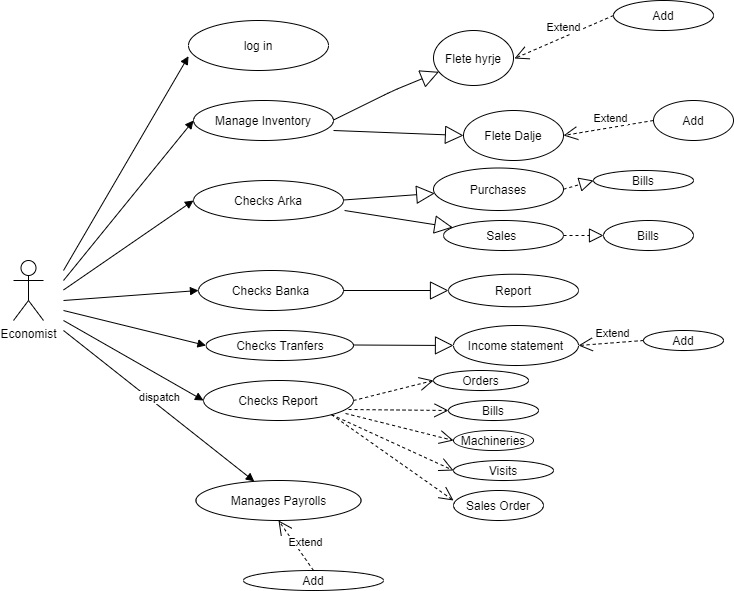

The diagram above was exported from draw.io. Its source (the exported page's mxGraphModel, read from the mxfile embedded in the PNG):
<mxGraphModel dx="1342" dy="652" grid="1" gridSize="10" guides="1" tooltips="1" connect="1" arrows="1" fold="1" page="1" pageScale="1" pageWidth="850" pageHeight="1100" math="0" shadow="0">
  <root>
    <mxCell id="0" />
    <mxCell id="1" parent="0" />
    <mxCell id="G7nhCmz2_1ZlHnZ2fVRa-1" value="Economist" style="shape=umlActor;verticalLabelPosition=bottom;labelBackgroundColor=#ffffff;verticalAlign=top;html=1;" vertex="1" parent="1">
      <mxGeometry x="110" y="320" width="30" height="60" as="geometry" />
    </mxCell>
    <mxCell id="G7nhCmz2_1ZlHnZ2fVRa-2" value="log in" style="ellipse;whiteSpace=wrap;html=1;" vertex="1" parent="1">
      <mxGeometry x="285" y="80" width="140" height="50" as="geometry" />
    </mxCell>
    <mxCell id="G7nhCmz2_1ZlHnZ2fVRa-9" value="" style="html=1;verticalAlign=bottom;endArrow=block;entryX=0;entryY=0.714;entryDx=0;entryDy=0;entryPerimeter=0;" edge="1" parent="1" target="G7nhCmz2_1ZlHnZ2fVRa-2">
      <mxGeometry width="80" relative="1" as="geometry">
        <mxPoint x="160" y="330" as="sourcePoint" />
        <mxPoint x="410" y="340" as="targetPoint" />
        <Array as="points" />
      </mxGeometry>
    </mxCell>
    <mxCell id="G7nhCmz2_1ZlHnZ2fVRa-10" value="Manage Inventory" style="ellipse;whiteSpace=wrap;html=1;" vertex="1" parent="1">
      <mxGeometry x="290" y="160" width="140" height="40" as="geometry" />
    </mxCell>
    <mxCell id="G7nhCmz2_1ZlHnZ2fVRa-14" value="" style="html=1;verticalAlign=bottom;endArrow=block;entryX=0;entryY=0.5;entryDx=0;entryDy=0;" edge="1" parent="1" target="G7nhCmz2_1ZlHnZ2fVRa-10">
      <mxGeometry x="0.0965" y="-76" width="80" relative="1" as="geometry">
        <mxPoint x="160" y="340" as="sourcePoint" />
        <mxPoint x="400" y="340" as="targetPoint" />
        <mxPoint as="offset" />
      </mxGeometry>
    </mxCell>
    <mxCell id="G7nhCmz2_1ZlHnZ2fVRa-15" value="" style="endArrow=block;endSize=16;endFill=0;html=1;" edge="1" parent="1" target="G7nhCmz2_1ZlHnZ2fVRa-16">
      <mxGeometry x="0.518" y="78" width="160" relative="1" as="geometry">
        <mxPoint x="430" y="179.5" as="sourcePoint" />
        <mxPoint x="530" y="180" as="targetPoint" />
        <Array as="points">
          <mxPoint x="490" y="150" />
        </Array>
        <mxPoint as="offset" />
      </mxGeometry>
    </mxCell>
    <mxCell id="G7nhCmz2_1ZlHnZ2fVRa-16" value="Flete hyrje" style="ellipse;whiteSpace=wrap;html=1;" vertex="1" parent="1">
      <mxGeometry x="530" y="90" width="80" height="55" as="geometry" />
    </mxCell>
    <mxCell id="G7nhCmz2_1ZlHnZ2fVRa-18" value="" style="endArrow=block;endSize=16;endFill=0;html=1;entryX=0;entryY=0.5;entryDx=0;entryDy=0;" edge="1" parent="1" target="G7nhCmz2_1ZlHnZ2fVRa-19">
      <mxGeometry x="-0.1551" y="132" width="160" relative="1" as="geometry">
        <mxPoint x="430" y="190" as="sourcePoint" />
        <mxPoint x="565" y="220" as="targetPoint" />
        <mxPoint as="offset" />
      </mxGeometry>
    </mxCell>
    <mxCell id="G7nhCmz2_1ZlHnZ2fVRa-19" value="Flete Dalje" style="ellipse;whiteSpace=wrap;html=1;" vertex="1" parent="1">
      <mxGeometry x="560" y="170" width="100" height="50" as="geometry" />
    </mxCell>
    <mxCell id="G7nhCmz2_1ZlHnZ2fVRa-20" value="Checks Arka" style="ellipse;whiteSpace=wrap;html=1;" vertex="1" parent="1">
      <mxGeometry x="290" y="240" width="150" height="40" as="geometry" />
    </mxCell>
    <mxCell id="G7nhCmz2_1ZlHnZ2fVRa-21" value="" style="html=1;verticalAlign=bottom;endArrow=block;entryX=0;entryY=0.5;entryDx=0;entryDy=0;" edge="1" parent="1" target="G7nhCmz2_1ZlHnZ2fVRa-20">
      <mxGeometry x="-0.9522" y="-100" width="80" relative="1" as="geometry">
        <mxPoint x="160" y="349.5" as="sourcePoint" />
        <mxPoint x="240" y="349.5" as="targetPoint" />
        <mxPoint as="offset" />
      </mxGeometry>
    </mxCell>
    <mxCell id="G7nhCmz2_1ZlHnZ2fVRa-23" value="" style="endArrow=block;endSize=16;endFill=0;html=1;" edge="1" parent="1" target="G7nhCmz2_1ZlHnZ2fVRa-24">
      <mxGeometry x="1" y="203" width="160" relative="1" as="geometry">
        <mxPoint x="440" y="259.5" as="sourcePoint" />
        <mxPoint x="570" y="260" as="targetPoint" />
        <mxPoint x="24" as="offset" />
      </mxGeometry>
    </mxCell>
    <mxCell id="G7nhCmz2_1ZlHnZ2fVRa-24" value="Purchases" style="ellipse;whiteSpace=wrap;html=1;" vertex="1" parent="1">
      <mxGeometry x="530" y="227.5" width="130" height="42.5" as="geometry" />
    </mxCell>
    <mxCell id="G7nhCmz2_1ZlHnZ2fVRa-25" value="" style="endArrow=block;endSize=16;endFill=0;html=1;exitX=1.007;exitY=0.75;exitDx=0;exitDy=0;exitPerimeter=0;" edge="1" parent="1" source="G7nhCmz2_1ZlHnZ2fVRa-20" target="G7nhCmz2_1ZlHnZ2fVRa-26">
      <mxGeometry x="1" y="235" width="160" relative="1" as="geometry">
        <mxPoint x="350" y="330" as="sourcePoint" />
        <mxPoint x="530" y="290" as="targetPoint" />
        <mxPoint x="24" y="5" as="offset" />
      </mxGeometry>
    </mxCell>
    <mxCell id="G7nhCmz2_1ZlHnZ2fVRa-26" value="Sales&amp;nbsp;" style="ellipse;whiteSpace=wrap;html=1;" vertex="1" parent="1">
      <mxGeometry x="540" y="280" width="120" height="30" as="geometry" />
    </mxCell>
    <mxCell id="G7nhCmz2_1ZlHnZ2fVRa-29" value="" style="endArrow=block;dashed=1;endFill=0;endSize=12;html=1;exitX=1;exitY=0.5;exitDx=0;exitDy=0;entryX=0;entryY=0.5;entryDx=0;entryDy=0;" edge="1" parent="1" source="G7nhCmz2_1ZlHnZ2fVRa-24" target="G7nhCmz2_1ZlHnZ2fVRa-30">
      <mxGeometry width="160" relative="1" as="geometry">
        <mxPoint x="550" y="400" as="sourcePoint" />
        <mxPoint x="700" y="240" as="targetPoint" />
      </mxGeometry>
    </mxCell>
    <mxCell id="G7nhCmz2_1ZlHnZ2fVRa-30" value="Bills" style="ellipse;whiteSpace=wrap;html=1;" vertex="1" parent="1">
      <mxGeometry x="690" y="230" width="100" height="20" as="geometry" />
    </mxCell>
    <mxCell id="G7nhCmz2_1ZlHnZ2fVRa-31" value="" style="endArrow=block;dashed=1;endFill=0;endSize=12;html=1;exitX=1;exitY=0.5;exitDx=0;exitDy=0;entryX=0;entryY=0.5;entryDx=0;entryDy=0;" edge="1" parent="1" source="G7nhCmz2_1ZlHnZ2fVRa-26" target="G7nhCmz2_1ZlHnZ2fVRa-32">
      <mxGeometry width="160" relative="1" as="geometry">
        <mxPoint x="430" y="330" as="sourcePoint" />
        <mxPoint x="700" y="295" as="targetPoint" />
      </mxGeometry>
    </mxCell>
    <mxCell id="G7nhCmz2_1ZlHnZ2fVRa-32" value="Bills" style="ellipse;whiteSpace=wrap;html=1;" vertex="1" parent="1">
      <mxGeometry x="700" y="280" width="90" height="30" as="geometry" />
    </mxCell>
    <mxCell id="G7nhCmz2_1ZlHnZ2fVRa-33" value="Checks Banka" style="ellipse;whiteSpace=wrap;html=1;" vertex="1" parent="1">
      <mxGeometry x="295" y="330" width="145" height="40" as="geometry" />
    </mxCell>
    <mxCell id="G7nhCmz2_1ZlHnZ2fVRa-34" value="" style="html=1;verticalAlign=bottom;endArrow=block;entryX=0;entryY=0.5;entryDx=0;entryDy=0;" edge="1" parent="1" target="G7nhCmz2_1ZlHnZ2fVRa-33">
      <mxGeometry x="0.5843" y="-106" width="80" relative="1" as="geometry">
        <mxPoint x="160" y="360" as="sourcePoint" />
        <mxPoint x="240" y="360" as="targetPoint" />
        <mxPoint as="offset" />
      </mxGeometry>
    </mxCell>
    <mxCell id="G7nhCmz2_1ZlHnZ2fVRa-35" value="" style="endArrow=block;endSize=16;endFill=0;html=1;exitX=1;exitY=0.5;exitDx=0;exitDy=0;entryX=0;entryY=0.5;entryDx=0;entryDy=0;" edge="1" parent="1" source="G7nhCmz2_1ZlHnZ2fVRa-33" target="G7nhCmz2_1ZlHnZ2fVRa-36">
      <mxGeometry x="1" y="312" width="160" relative="1" as="geometry">
        <mxPoint x="370" y="330" as="sourcePoint" />
        <mxPoint x="540" y="350" as="targetPoint" />
        <mxPoint x="115" y="22" as="offset" />
      </mxGeometry>
    </mxCell>
    <mxCell id="G7nhCmz2_1ZlHnZ2fVRa-36" value="Report" style="ellipse;whiteSpace=wrap;html=1;" vertex="1" parent="1">
      <mxGeometry x="545" y="333.75" width="130" height="32.5" as="geometry" />
    </mxCell>
    <mxCell id="G7nhCmz2_1ZlHnZ2fVRa-37" value="Checks Tranfers" style="ellipse;whiteSpace=wrap;html=1;" vertex="1" parent="1">
      <mxGeometry x="302.5" y="390" width="147.5" height="30" as="geometry" />
    </mxCell>
    <mxCell id="G7nhCmz2_1ZlHnZ2fVRa-39" value="" style="html=1;verticalAlign=bottom;endArrow=block;entryX=0;entryY=0.5;entryDx=0;entryDy=0;" edge="1" parent="1" target="G7nhCmz2_1ZlHnZ2fVRa-37">
      <mxGeometry x="0.1216" y="-42" width="80" relative="1" as="geometry">
        <mxPoint x="160" y="370" as="sourcePoint" />
        <mxPoint x="250" y="370" as="targetPoint" />
        <mxPoint as="offset" />
      </mxGeometry>
    </mxCell>
    <mxCell id="G7nhCmz2_1ZlHnZ2fVRa-41" value="&lt;br&gt;" style="endArrow=block;endSize=16;endFill=0;html=1;entryX=0;entryY=0.5;entryDx=0;entryDy=0;" edge="1" parent="1" target="G7nhCmz2_1ZlHnZ2fVRa-42">
      <mxGeometry x="1" y="349" width="160" relative="1" as="geometry">
        <mxPoint x="450" y="404.5" as="sourcePoint" />
        <mxPoint x="550" y="405" as="targetPoint" />
        <mxPoint x="148" y="34" as="offset" />
      </mxGeometry>
    </mxCell>
    <mxCell id="G7nhCmz2_1ZlHnZ2fVRa-42" value="Income statement" style="ellipse;whiteSpace=wrap;html=1;" vertex="1" parent="1">
      <mxGeometry x="550" y="385" width="125" height="40" as="geometry" />
    </mxCell>
    <mxCell id="G7nhCmz2_1ZlHnZ2fVRa-43" value="Checks Report" style="ellipse;whiteSpace=wrap;html=1;" vertex="1" parent="1">
      <mxGeometry x="300" y="440" width="150" height="40" as="geometry" />
    </mxCell>
    <mxCell id="G7nhCmz2_1ZlHnZ2fVRa-44" value="" style="html=1;verticalAlign=bottom;endArrow=block;entryX=0;entryY=0.5;entryDx=0;entryDy=0;" edge="1" parent="1" target="G7nhCmz2_1ZlHnZ2fVRa-43">
      <mxGeometry x="0.2154" y="-71" width="80" relative="1" as="geometry">
        <mxPoint x="160" y="380" as="sourcePoint" />
        <mxPoint x="270" y="440" as="targetPoint" />
        <mxPoint as="offset" />
      </mxGeometry>
    </mxCell>
    <mxCell id="G7nhCmz2_1ZlHnZ2fVRa-46" value="" style="endArrow=open;endSize=12;dashed=1;html=1;entryX=0;entryY=0.5;entryDx=0;entryDy=0;exitX=1;exitY=0.5;exitDx=0;exitDy=0;" edge="1" parent="1" source="G7nhCmz2_1ZlHnZ2fVRa-43" target="G7nhCmz2_1ZlHnZ2fVRa-48">
      <mxGeometry x="-0.2353" y="-80" width="160" relative="1" as="geometry">
        <mxPoint x="440" y="460" as="sourcePoint" />
        <mxPoint x="520" y="450" as="targetPoint" />
        <mxPoint as="offset" />
      </mxGeometry>
    </mxCell>
    <mxCell id="G7nhCmz2_1ZlHnZ2fVRa-47" value="Bills" style="ellipse;whiteSpace=wrap;html=1;" vertex="1" parent="1">
      <mxGeometry x="545" y="460" width="90" height="20" as="geometry" />
    </mxCell>
    <mxCell id="G7nhCmz2_1ZlHnZ2fVRa-48" value="Orders" style="ellipse;whiteSpace=wrap;html=1;" vertex="1" parent="1">
      <mxGeometry x="530" y="430" width="95" height="20" as="geometry" />
    </mxCell>
    <mxCell id="G7nhCmz2_1ZlHnZ2fVRa-51" value="" style="endArrow=open;endSize=12;dashed=1;html=1;exitX=0.967;exitY=0.725;exitDx=0;exitDy=0;exitPerimeter=0;entryX=0;entryY=0.5;entryDx=0;entryDy=0;" edge="1" parent="1" source="G7nhCmz2_1ZlHnZ2fVRa-43" target="G7nhCmz2_1ZlHnZ2fVRa-47">
      <mxGeometry x="0.3137" y="-70" width="160" relative="1" as="geometry">
        <mxPoint x="450" y="460" as="sourcePoint" />
        <mxPoint x="540" y="470" as="targetPoint" />
        <mxPoint as="offset" />
      </mxGeometry>
    </mxCell>
    <mxCell id="G7nhCmz2_1ZlHnZ2fVRa-53" value="Machineries" style="ellipse;whiteSpace=wrap;html=1;direction=south;" vertex="1" parent="1">
      <mxGeometry x="550" y="490" width="80" height="20" as="geometry" />
    </mxCell>
    <mxCell id="G7nhCmz2_1ZlHnZ2fVRa-56" value="&lt;br&gt;" style="endArrow=open;endSize=12;dashed=1;html=1;entryX=0.5;entryY=1;entryDx=0;entryDy=0;exitX=0.947;exitY=0.825;exitDx=0;exitDy=0;exitPerimeter=0;" edge="1" parent="1" source="G7nhCmz2_1ZlHnZ2fVRa-43" target="G7nhCmz2_1ZlHnZ2fVRa-53">
      <mxGeometry x="-0.3077" y="-39" width="160" relative="1" as="geometry">
        <mxPoint x="370" y="300" as="sourcePoint" />
        <mxPoint x="530" y="300" as="targetPoint" />
        <mxPoint as="offset" />
      </mxGeometry>
    </mxCell>
    <mxCell id="G7nhCmz2_1ZlHnZ2fVRa-57" value="" style="endArrow=open;endSize=12;dashed=1;html=1;exitX=1;exitY=1;exitDx=0;exitDy=0;entryX=0;entryY=0.5;entryDx=0;entryDy=0;" edge="1" parent="1" source="G7nhCmz2_1ZlHnZ2fVRa-43" target="G7nhCmz2_1ZlHnZ2fVRa-58">
      <mxGeometry x="0.0005" y="-85" width="160" relative="1" as="geometry">
        <mxPoint x="370" y="300" as="sourcePoint" />
        <mxPoint x="550" y="530" as="targetPoint" />
        <Array as="points" />
        <mxPoint x="-42" y="-46" as="offset" />
      </mxGeometry>
    </mxCell>
    <mxCell id="G7nhCmz2_1ZlHnZ2fVRa-58" value="Visits" style="ellipse;whiteSpace=wrap;html=1;" vertex="1" parent="1">
      <mxGeometry x="550" y="520" width="100" height="20" as="geometry" />
    </mxCell>
    <mxCell id="G7nhCmz2_1ZlHnZ2fVRa-59" value="" style="endArrow=open;endSize=12;dashed=1;html=1;exitX=1;exitY=1;exitDx=0;exitDy=0;entryX=0;entryY=0.333;entryDx=0;entryDy=0;entryPerimeter=0;" edge="1" parent="1" source="G7nhCmz2_1ZlHnZ2fVRa-43" target="G7nhCmz2_1ZlHnZ2fVRa-60">
      <mxGeometry x="-1" y="-110" width="160" relative="1" as="geometry">
        <mxPoint x="370" y="300" as="sourcePoint" />
        <mxPoint x="550" y="560" as="targetPoint" />
        <mxPoint x="-5" y="-4" as="offset" />
      </mxGeometry>
    </mxCell>
    <mxCell id="G7nhCmz2_1ZlHnZ2fVRa-60" value="Sales Order" style="ellipse;whiteSpace=wrap;html=1;" vertex="1" parent="1">
      <mxGeometry x="550" y="550" width="90" height="30" as="geometry" />
    </mxCell>
    <mxCell id="G7nhCmz2_1ZlHnZ2fVRa-61" value="dispatch" style="html=1;verticalAlign=bottom;endArrow=block;" edge="1" parent="1" target="G7nhCmz2_1ZlHnZ2fVRa-62">
      <mxGeometry width="80" relative="1" as="geometry">
        <mxPoint x="160" y="390" as="sourcePoint" />
        <mxPoint x="290" y="540" as="targetPoint" />
      </mxGeometry>
    </mxCell>
    <mxCell id="G7nhCmz2_1ZlHnZ2fVRa-62" value="Manages Payrolls" style="ellipse;whiteSpace=wrap;html=1;" vertex="1" parent="1">
      <mxGeometry x="292.5" y="540" width="165" height="40" as="geometry" />
    </mxCell>
    <mxCell id="G7nhCmz2_1ZlHnZ2fVRa-64" value="Add" style="ellipse;whiteSpace=wrap;html=1;" vertex="1" parent="1">
      <mxGeometry x="710" y="60" width="100" height="30" as="geometry" />
    </mxCell>
    <mxCell id="G7nhCmz2_1ZlHnZ2fVRa-65" value="Extend" style="endArrow=open;endSize=12;dashed=1;html=1;exitX=0;exitY=0.5;exitDx=0;exitDy=0;" edge="1" parent="1" source="G7nhCmz2_1ZlHnZ2fVRa-64">
      <mxGeometry x="-0.0782" y="-10" width="160" relative="1" as="geometry">
        <mxPoint x="380" y="350" as="sourcePoint" />
        <mxPoint x="611" y="118" as="targetPoint" />
        <Array as="points" />
        <mxPoint y="1" as="offset" />
      </mxGeometry>
    </mxCell>
    <mxCell id="G7nhCmz2_1ZlHnZ2fVRa-68" value="Add" style="ellipse;whiteSpace=wrap;html=1;" vertex="1" parent="1">
      <mxGeometry x="750" y="160" width="80" height="40" as="geometry" />
    </mxCell>
    <mxCell id="G7nhCmz2_1ZlHnZ2fVRa-69" value="Extend" style="endArrow=open;endSize=12;dashed=1;html=1;exitX=0;exitY=0.5;exitDx=0;exitDy=0;entryX=1;entryY=0.5;entryDx=0;entryDy=0;" edge="1" parent="1" source="G7nhCmz2_1ZlHnZ2fVRa-68" target="G7nhCmz2_1ZlHnZ2fVRa-19">
      <mxGeometry x="-0.0782" y="-10" width="160" relative="1" as="geometry">
        <mxPoint x="720" y="150" as="sourcePoint" />
        <mxPoint x="611" y="203" as="targetPoint" />
        <Array as="points" />
        <mxPoint y="1" as="offset" />
      </mxGeometry>
    </mxCell>
    <mxCell id="G7nhCmz2_1ZlHnZ2fVRa-71" value="Extend" style="endArrow=open;endSize=12;dashed=1;html=1;entryX=1;entryY=0.5;entryDx=0;entryDy=0;exitX=0;exitY=0.5;exitDx=0;exitDy=0;" edge="1" parent="1" source="G7nhCmz2_1ZlHnZ2fVRa-72" target="G7nhCmz2_1ZlHnZ2fVRa-42">
      <mxGeometry x="-0.0782" y="-10" width="160" relative="1" as="geometry">
        <mxPoint x="740" y="400" as="sourcePoint" />
        <mxPoint x="770" y="470" as="targetPoint" />
        <Array as="points" />
        <mxPoint y="1" as="offset" />
      </mxGeometry>
    </mxCell>
    <mxCell id="G7nhCmz2_1ZlHnZ2fVRa-72" value="Add" style="ellipse;whiteSpace=wrap;html=1;" vertex="1" parent="1">
      <mxGeometry x="740" y="390" width="80" height="20" as="geometry" />
    </mxCell>
    <mxCell id="G7nhCmz2_1ZlHnZ2fVRa-75" value="Extend" style="endArrow=open;endSize=12;dashed=1;html=1;entryX=0.5;entryY=1;entryDx=0;entryDy=0;exitX=0.5;exitY=0;exitDx=0;exitDy=0;" edge="1" parent="1" source="G7nhCmz2_1ZlHnZ2fVRa-76" target="G7nhCmz2_1ZlHnZ2fVRa-62">
      <mxGeometry x="-0.0782" y="-10" width="160" relative="1" as="geometry">
        <mxPoint x="410" y="620" as="sourcePoint" />
        <mxPoint x="420" y="660" as="targetPoint" />
        <Array as="points" />
        <mxPoint y="1" as="offset" />
      </mxGeometry>
    </mxCell>
    <mxCell id="G7nhCmz2_1ZlHnZ2fVRa-76" value="Add" style="ellipse;whiteSpace=wrap;html=1;" vertex="1" parent="1">
      <mxGeometry x="340" y="630" width="140" height="20" as="geometry" />
    </mxCell>
  </root>
</mxGraphModel>